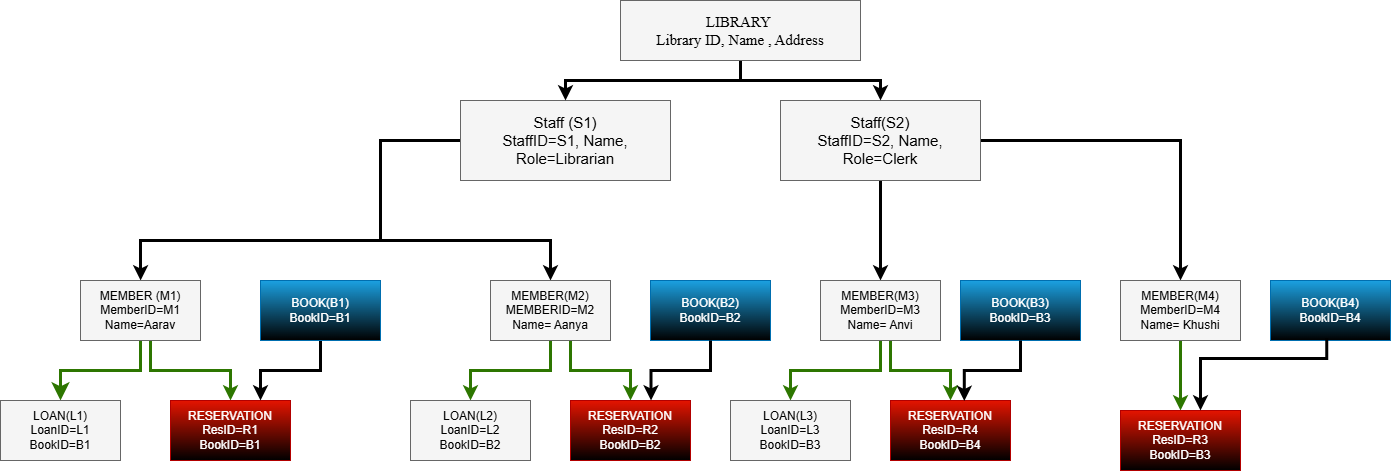

The diagram above was exported from draw.io. Its source (the exported page's mxGraphModel, read from the mxfile embedded in the PNG):
<mxGraphModel dx="3799" dy="873" grid="1" gridSize="10" guides="1" tooltips="1" connect="1" arrows="1" fold="1" page="1" pageScale="1" pageWidth="2339" pageHeight="3300" math="0" shadow="0">
  <root>
    <mxCell id="0" />
    <mxCell id="1" parent="0" />
    <mxCell id="bUNF0KHz1Xm2H9f7JNtf-46" edge="1" parent="1" source="bUNF0KHz1Xm2H9f7JNtf-2" style="edgeStyle=orthogonalEdgeStyle;rounded=0;orthogonalLoop=1;jettySize=auto;html=1;entryX=0.5;entryY=0;entryDx=0;entryDy=0;strokeWidth=3;" target="bUNF0KHz1Xm2H9f7JNtf-14">
      <mxGeometry relative="1" as="geometry" />
    </mxCell>
    <mxCell id="bUNF0KHz1Xm2H9f7JNtf-47" edge="1" parent="1" source="bUNF0KHz1Xm2H9f7JNtf-2" style="edgeStyle=orthogonalEdgeStyle;rounded=0;orthogonalLoop=1;jettySize=auto;html=1;strokeWidth=3;" target="bUNF0KHz1Xm2H9f7JNtf-15">
      <mxGeometry relative="1" as="geometry" />
    </mxCell>
    <mxCell id="bUNF0KHz1Xm2H9f7JNtf-2" parent="1" style="rounded=0;whiteSpace=wrap;html=1;fillColor=#f5f5f5;strokeColor=#666666;fontSize=15;gradientColor=none;" value="Staff(S2)&lt;div&gt;StaffID=S2, Name, Role=Clerk&lt;/div&gt;" vertex="1">
      <mxGeometry height="80" width="200" x="-420" y="220" as="geometry" />
    </mxCell>
    <mxCell id="bUNF0KHz1Xm2H9f7JNtf-50" edge="1" parent="1" source="bUNF0KHz1Xm2H9f7JNtf-3" style="edgeStyle=orthogonalEdgeStyle;rounded=0;orthogonalLoop=1;jettySize=auto;html=1;strokeWidth=3;" target="bUNF0KHz1Xm2H9f7JNtf-12">
      <mxGeometry relative="1" as="geometry">
        <Array as="points">
          <mxPoint x="-819.94" y="260" />
          <mxPoint x="-819.94" y="360.12" />
          <mxPoint x="-1059.94" y="360.12" />
        </Array>
      </mxGeometry>
    </mxCell>
    <mxCell id="bUNF0KHz1Xm2H9f7JNtf-51" edge="1" parent="1" source="bUNF0KHz1Xm2H9f7JNtf-3" style="edgeStyle=orthogonalEdgeStyle;rounded=0;orthogonalLoop=1;jettySize=auto;html=1;strokeWidth=3;" target="bUNF0KHz1Xm2H9f7JNtf-13">
      <mxGeometry relative="1" as="geometry">
        <Array as="points">
          <mxPoint x="-820" y="360.08" />
          <mxPoint x="-650" y="360.08" />
        </Array>
      </mxGeometry>
    </mxCell>
    <mxCell id="bUNF0KHz1Xm2H9f7JNtf-3" parent="1" style="rounded=0;whiteSpace=wrap;html=1;fillColor=#f5f5f5;strokeColor=#666666;fontSize=15;gradientColor=none;" value="Staff (S1)&lt;div&gt;StaffID=S1, Name, Role=Librarian&lt;/div&gt;" vertex="1">
      <mxGeometry height="80" width="210" x="-740" y="220" as="geometry" />
    </mxCell>
    <mxCell id="bUNF0KHz1Xm2H9f7JNtf-44" edge="1" parent="1" source="bUNF0KHz1Xm2H9f7JNtf-10" style="edgeStyle=orthogonalEdgeStyle;rounded=0;orthogonalLoop=1;jettySize=auto;html=1;strokeWidth=3;" target="bUNF0KHz1Xm2H9f7JNtf-3">
      <mxGeometry relative="1" as="geometry" />
    </mxCell>
    <mxCell id="bUNF0KHz1Xm2H9f7JNtf-45" edge="1" parent="1" source="bUNF0KHz1Xm2H9f7JNtf-10" style="edgeStyle=orthogonalEdgeStyle;rounded=0;orthogonalLoop=1;jettySize=auto;html=1;strokeWidth=3;" target="bUNF0KHz1Xm2H9f7JNtf-2">
      <mxGeometry relative="1" as="geometry" />
    </mxCell>
    <mxCell id="bUNF0KHz1Xm2H9f7JNtf-10" parent="1" style="rounded=0;whiteSpace=wrap;html=1;fillColor=#f5f5f5;strokeColor=#666666;fontSize=15;gradientColor=none;" value="&lt;font face=&quot;Times New Roman&quot;&gt;LIBRARY&amp;nbsp;&lt;/font&gt;&lt;div&gt;&lt;font face=&quot;Times New Roman&quot;&gt;Library ID, Name , Address&lt;/font&gt;&lt;/div&gt;" vertex="1">
      <mxGeometry height="60" width="240" x="-580" y="120" as="geometry" />
    </mxCell>
    <mxCell id="bUNF0KHz1Xm2H9f7JNtf-55" edge="1" parent="1" source="bUNF0KHz1Xm2H9f7JNtf-12" style="edgeStyle=orthogonalEdgeStyle;rounded=0;orthogonalLoop=1;jettySize=auto;html=1;fillColor=#60a917;strokeColor=#2D7600;startSize=11;endSize=9;strokeWidth=3;" target="bUNF0KHz1Xm2H9f7JNtf-36">
      <mxGeometry relative="1" as="geometry" />
    </mxCell>
    <mxCell id="bUNF0KHz1Xm2H9f7JNtf-56" edge="1" parent="1" source="bUNF0KHz1Xm2H9f7JNtf-12" style="edgeStyle=orthogonalEdgeStyle;rounded=0;orthogonalLoop=1;jettySize=auto;html=1;entryX=0.5;entryY=0;entryDx=0;entryDy=0;fillColor=#60a917;strokeColor=#2D7600;strokeWidth=3;" target="bUNF0KHz1Xm2H9f7JNtf-38">
      <mxGeometry relative="1" as="geometry">
        <Array as="points">
          <mxPoint x="-1050" y="490" />
          <mxPoint x="-970" y="490" />
        </Array>
      </mxGeometry>
    </mxCell>
    <mxCell id="bUNF0KHz1Xm2H9f7JNtf-12" parent="1" style="rounded=0;whiteSpace=wrap;html=1;fillColor=#f5f5f5;strokeColor=#666666;gradientColor=none;" value="MEMBER (M1)&lt;div&gt;MemberID=M1&lt;/div&gt;&lt;div&gt;Name=Aarav&lt;/div&gt;" vertex="1">
      <mxGeometry height="60" width="120" x="-1120" y="400" as="geometry" />
    </mxCell>
    <mxCell id="bUNF0KHz1Xm2H9f7JNtf-58" edge="1" parent="1" source="bUNF0KHz1Xm2H9f7JNtf-13" style="edgeStyle=orthogonalEdgeStyle;rounded=0;orthogonalLoop=1;jettySize=auto;html=1;fillColor=#60a917;strokeColor=#2D7600;strokeWidth=3;" target="bUNF0KHz1Xm2H9f7JNtf-37">
      <mxGeometry relative="1" as="geometry" />
    </mxCell>
    <mxCell id="bUNF0KHz1Xm2H9f7JNtf-59" edge="1" parent="1" source="bUNF0KHz1Xm2H9f7JNtf-13" style="edgeStyle=orthogonalEdgeStyle;rounded=0;orthogonalLoop=1;jettySize=auto;html=1;fillColor=#60a917;strokeColor=#2D7600;strokeWidth=3;" target="bUNF0KHz1Xm2H9f7JNtf-39">
      <mxGeometry relative="1" as="geometry">
        <Array as="points">
          <mxPoint x="-630" y="490" />
          <mxPoint x="-570" y="490" />
        </Array>
      </mxGeometry>
    </mxCell>
    <mxCell id="bUNF0KHz1Xm2H9f7JNtf-13" parent="1" style="rounded=0;whiteSpace=wrap;html=1;fillColor=#f5f5f5;strokeColor=#666666;gradientColor=none;" value="MEMBER(M2)&lt;div&gt;MEMBERID=M2&lt;/div&gt;&lt;div&gt;Name= Aanya&lt;/div&gt;" vertex="1">
      <mxGeometry height="60" width="120" x="-710" y="400" as="geometry" />
    </mxCell>
    <mxCell id="bUNF0KHz1Xm2H9f7JNtf-52" edge="1" parent="1" source="bUNF0KHz1Xm2H9f7JNtf-14" style="edgeStyle=orthogonalEdgeStyle;rounded=0;orthogonalLoop=1;jettySize=auto;html=1;fillColor=#60a917;strokeColor=#2D7600;strokeWidth=3;" target="bUNF0KHz1Xm2H9f7JNtf-40">
      <mxGeometry relative="1" as="geometry" />
    </mxCell>
    <mxCell id="bUNF0KHz1Xm2H9f7JNtf-53" edge="1" parent="1" source="bUNF0KHz1Xm2H9f7JNtf-14" style="edgeStyle=orthogonalEdgeStyle;rounded=0;orthogonalLoop=1;jettySize=auto;html=1;entryX=0.5;entryY=0;entryDx=0;entryDy=0;fillColor=#60a917;strokeColor=#2D7600;strokeWidth=3;" target="bUNF0KHz1Xm2H9f7JNtf-43">
      <mxGeometry relative="1" as="geometry">
        <Array as="points">
          <mxPoint x="-310" y="490" />
          <mxPoint x="-250" y="490" />
        </Array>
      </mxGeometry>
    </mxCell>
    <mxCell id="bUNF0KHz1Xm2H9f7JNtf-14" parent="1" style="rounded=0;whiteSpace=wrap;html=1;fillColor=#f5f5f5;strokeColor=#666666;gradientColor=none;" value="MEMBER(M3)&lt;div&gt;MemberID=M3&lt;/div&gt;&lt;div&gt;Name= Anvi&lt;/div&gt;" vertex="1">
      <mxGeometry height="60" width="120" x="-380" y="400" as="geometry" />
    </mxCell>
    <mxCell id="l33eNNNEJPfwVs4ds5Qc-18" edge="1" parent="1" source="bUNF0KHz1Xm2H9f7JNtf-15" style="edgeStyle=orthogonalEdgeStyle;rounded=0;orthogonalLoop=1;jettySize=auto;html=1;entryX=0.5;entryY=0;entryDx=0;entryDy=0;fillColor=#60a917;strokeColor=#2D7600;strokeWidth=3;" target="bUNF0KHz1Xm2H9f7JNtf-42">
      <mxGeometry relative="1" as="geometry" />
    </mxCell>
    <mxCell id="bUNF0KHz1Xm2H9f7JNtf-15" parent="1" style="rounded=0;whiteSpace=wrap;html=1;fillColor=#f5f5f5;strokeColor=#666666;gradientColor=none;" value="MEMBER(M4)&lt;div&gt;MemberID=M4&lt;/div&gt;&lt;div&gt;Name= Khushi&lt;/div&gt;" vertex="1">
      <mxGeometry height="60" width="120" x="-80" y="400" as="geometry" />
    </mxCell>
    <mxCell id="bUNF0KHz1Xm2H9f7JNtf-36" parent="1" style="rounded=0;whiteSpace=wrap;html=1;fillColor=#f5f5f5;gradientColor=none;strokeColor=#666666;" value="LOAN(L1)&lt;div&gt;LoanID=L1&lt;/div&gt;&lt;div&gt;BookID=B1&lt;/div&gt;" vertex="1">
      <mxGeometry height="60" width="120" x="-1200" y="520" as="geometry" />
    </mxCell>
    <mxCell id="bUNF0KHz1Xm2H9f7JNtf-37" parent="1" style="rounded=0;whiteSpace=wrap;html=1;fillColor=#f5f5f5;gradientColor=none;strokeColor=#666666;" value="LOAN(L2)&lt;div&gt;LoanID=L2&lt;/div&gt;&lt;div&gt;BookID=B2&lt;/div&gt;" vertex="1">
      <mxGeometry height="60" width="120" x="-790" y="520" as="geometry" />
    </mxCell>
    <mxCell id="bUNF0KHz1Xm2H9f7JNtf-38" parent="1" style="rounded=0;whiteSpace=wrap;html=1;fillColor=#e51400;strokeColor=#B20000;fontColor=#ffffff;gradientColor=default;" value="RESERVATION&lt;div&gt;ResID=R1&lt;/div&gt;&lt;div&gt;BookID=B1&lt;/div&gt;" vertex="1">
      <mxGeometry height="60" width="120" x="-1030" y="520" as="geometry" />
    </mxCell>
    <mxCell id="bUNF0KHz1Xm2H9f7JNtf-39" parent="1" style="rounded=0;whiteSpace=wrap;html=1;fillColor=#e51400;strokeColor=#B20000;fontColor=#ffffff;gradientColor=default;" value="RESERVATION&lt;div&gt;ResID=R2&lt;/div&gt;&lt;div&gt;BookID=B2&lt;/div&gt;" vertex="1">
      <mxGeometry height="60" width="120" x="-630" y="520" as="geometry" />
    </mxCell>
    <mxCell id="bUNF0KHz1Xm2H9f7JNtf-40" parent="1" style="rounded=0;whiteSpace=wrap;html=1;fillColor=#f5f5f5;gradientColor=none;strokeColor=#666666;" value="LOAN(L3)&lt;div&gt;LoanID=L3&lt;/div&gt;&lt;div&gt;BookID=B3&lt;/div&gt;" vertex="1">
      <mxGeometry height="60" width="120" x="-470" y="520" as="geometry" />
    </mxCell>
    <mxCell id="bUNF0KHz1Xm2H9f7JNtf-42" parent="1" style="rounded=0;whiteSpace=wrap;html=1;fillColor=#e51400;strokeColor=#B20000;fontColor=#ffffff;gradientColor=default;" value="RESERVATION&lt;div&gt;ResID=R3&lt;/div&gt;&lt;div&gt;BookID=B3&lt;/div&gt;" vertex="1">
      <mxGeometry height="60" width="120" x="-80" y="530" as="geometry" />
    </mxCell>
    <mxCell id="bUNF0KHz1Xm2H9f7JNtf-43" parent="1" style="rounded=0;whiteSpace=wrap;html=1;fillColor=#e51400;strokeColor=#B20000;fontColor=#ffffff;gradientColor=default;" value="RESERVATION&lt;div&gt;ResID=R4&lt;/div&gt;&lt;div&gt;BookID=B4&lt;/div&gt;" vertex="1">
      <mxGeometry height="60" width="120" x="-310" y="520" as="geometry" />
    </mxCell>
    <mxCell id="l33eNNNEJPfwVs4ds5Qc-15" edge="1" parent="1" source="l33eNNNEJPfwVs4ds5Qc-1" style="edgeStyle=orthogonalEdgeStyle;rounded=0;orthogonalLoop=1;jettySize=auto;html=1;entryX=0.75;entryY=0;entryDx=0;entryDy=0;strokeWidth=3;" target="bUNF0KHz1Xm2H9f7JNtf-38">
      <mxGeometry relative="1" as="geometry" />
    </mxCell>
    <mxCell id="l33eNNNEJPfwVs4ds5Qc-1" parent="1" style="rounded=0;whiteSpace=wrap;html=1;fillColor=#1ba1e2;strokeColor=#006EAF;fontColor=#ffffff;gradientColor=default;" value="BOOK(B1)&lt;div&gt;BookID=B1&lt;/div&gt;" vertex="1">
      <mxGeometry height="60" width="120" x="-940" y="400" as="geometry" />
    </mxCell>
    <mxCell id="l33eNNNEJPfwVs4ds5Qc-3" parent="1" style="rounded=0;whiteSpace=wrap;html=1;fillColor=#1ba1e2;strokeColor=#006EAF;fontColor=#ffffff;gradientColor=default;" value="BOOK(B2)&lt;div&gt;BookID=B2&lt;/div&gt;" vertex="1">
      <mxGeometry height="60" width="120" x="-550" y="400" as="geometry" />
    </mxCell>
    <mxCell id="l33eNNNEJPfwVs4ds5Qc-4" parent="1" style="rounded=0;whiteSpace=wrap;html=1;fillColor=#1ba1e2;strokeColor=#006EAF;fontColor=#ffffff;gradientColor=default;" value="BOOK(B3)&lt;div&gt;BookID=B3&lt;/div&gt;" vertex="1">
      <mxGeometry height="60" width="120" x="-240" y="400" as="geometry" />
    </mxCell>
    <mxCell id="l33eNNNEJPfwVs4ds5Qc-5" parent="1" style="rounded=0;whiteSpace=wrap;html=1;fillColor=#1ba1e2;strokeColor=#006EAF;fontColor=#ffffff;gradientColor=default;" value="BOOK(B4)&lt;div&gt;BookID=B4&lt;/div&gt;" vertex="1">
      <mxGeometry height="60" width="120" x="70" y="400" as="geometry" />
    </mxCell>
    <mxCell id="l33eNNNEJPfwVs4ds5Qc-16" edge="1" parent="1" source="l33eNNNEJPfwVs4ds5Qc-3" style="edgeStyle=orthogonalEdgeStyle;rounded=0;orthogonalLoop=1;jettySize=auto;html=1;entryX=0.671;entryY=-0.002;entryDx=0;entryDy=0;entryPerimeter=0;strokeWidth=3;" target="bUNF0KHz1Xm2H9f7JNtf-39">
      <mxGeometry relative="1" as="geometry" />
    </mxCell>
    <mxCell id="l33eNNNEJPfwVs4ds5Qc-17" edge="1" parent="1" source="l33eNNNEJPfwVs4ds5Qc-4" style="edgeStyle=orthogonalEdgeStyle;rounded=0;orthogonalLoop=1;jettySize=auto;html=1;entryX=0.615;entryY=0.008;entryDx=0;entryDy=0;entryPerimeter=0;strokeWidth=3;" target="bUNF0KHz1Xm2H9f7JNtf-43">
      <mxGeometry relative="1" as="geometry" />
    </mxCell>
    <mxCell id="l33eNNNEJPfwVs4ds5Qc-19" edge="1" parent="1" style="edgeStyle=orthogonalEdgeStyle;rounded=0;orthogonalLoop=1;jettySize=auto;html=1;entryX=0.698;entryY=0.033;entryDx=0;entryDy=0;entryPerimeter=0;strokeWidth=3;">
      <mxGeometry relative="1" as="geometry">
        <Array as="points">
          <mxPoint x="126.24" y="478.02" />
          <mxPoint x="0.03000000000000025" y="478.02" />
        </Array>
        <mxPoint x="126.24" y="458.02" as="sourcePoint" />
        <mxPoint x="2.184918912462308e-13" y="530" as="targetPoint" />
      </mxGeometry>
    </mxCell>
  </root>
</mxGraphModel>